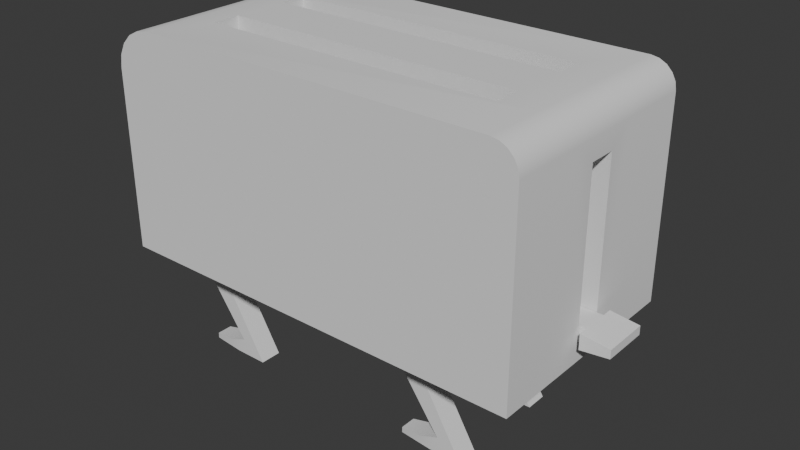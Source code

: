 # Source: toster_001.blend  (saved by Blender 4.0.36; exported with 4.5.12 LTS)
import bpy
from mathutils import Matrix  # noqa: F401  (used for matrix-valued properties, if any)

bpy.ops.wm.read_factory_settings(use_empty=True)
scene = bpy.context.scene
scene.name = 'Scene'

# ---- collections
col_collection = bpy.data.collections.new('Collection'); scene.collection.children.link(col_collection)

# ---- node groups
ng_auto_smooth = bpy.data.node_groups.new('Auto Smooth', 'GeometryNodeTree')
_s = ng_auto_smooth.interface.new_socket(name='Geometry', in_out='OUTPUT', socket_type='NodeSocketGeometry')
_s = ng_auto_smooth.interface.new_socket(name='Geometry', in_out='INPUT', socket_type='NodeSocketGeometry')
_s = ng_auto_smooth.interface.new_socket(name='Angle', in_out='INPUT', socket_type='NodeSocketFloat')
_s.subtype = 'ANGLE'
_s.min_value = 0.0
_s.max_value = 3.142
ng_auto_smooth.is_modifier = True
_N = ng_auto_smooth.nodes; _L = ng_auto_smooth.links
n0 = _N.new('NodeGroupOutput'); n0.name = 'Group Output'; n0.location = (480, -100)
n1 = _N.new('NodeGroupInput'); n1.name = 'Group Input'; n1.location = (-420, -300)
n2 = _N.new('NodeGroupInput'); n2.name = 'Group Input.001'; n2.location = (-60, -100)
n3 = _N.new('GeometryNodeSetShadeSmooth'); n3.name = 'Set Shade Smooth'; n3.location = (120, -100)
n3.domain = 'EDGE'
n4 = _N.new('GeometryNodeSetShadeSmooth'); n4.name = 'Set Shade Smooth.001'; n4.location = (300, -100)
n5 = _N.new('GeometryNodeInputMeshEdgeAngle'); n5.name = 'Edge Angle'; n5.location = (-420, -220)
n6 = _N.new('GeometryNodeInputEdgeSmooth'); n6.name = 'Is Edge Smooth'; n6.location = (-60, -160)
n7 = _N.new('GeometryNodeInputShadeSmooth'); n7.name = 'Is Face Smooth'; n7.location = (-240, -340)
n8 = _N.new('FunctionNodeBooleanMath'); n8.name = 'Boolean Math'; n8.location = (-60, -220)
n9 = _N.new('FunctionNodeCompare'); n9.name = 'Compare'; n9.location = (-240, -180)
n9.operation = 'LESS_EQUAL'
_L.new(n5.outputs[0], n9.inputs[0])
_L.new(n4.outputs[0], n0.inputs[0])
_L.new(n1.outputs[1], n9.inputs[1])
_L.new(n9.outputs[0], n8.inputs[0])
_L.new(n7.outputs[0], n8.inputs[1])
_L.new(n2.outputs[0], n3.inputs[0])
_L.new(n6.outputs[0], n3.inputs[1])
_L.new(n3.outputs[0], n4.inputs[0])
_L.new(n8.outputs[0], n3.inputs[2])
n0.is_active_output = True

# ---- world
world_world = bpy.data.worlds.new('World'); scene.world = world_world
world_world.use_nodes = True; world_world.node_tree.nodes.clear()
_N = world_world.node_tree.nodes; _L = world_world.node_tree.links
n0 = _N.new('ShaderNodeOutputWorld'); n0.name = 'World Output'; n0.location = (300, 300)
n1 = _N.new('ShaderNodeBackground'); n1.name = 'Background'; n1.location = (10, 300)
n1.inputs[0].default_value = (0.05088, 0.05088, 0.05088, 1.0)
_L.new(n1.outputs[0], n0.inputs[0])
n0.is_active_output = True
world_world.color = (0.05088, 0.05088, 0.05088)
world_world.use_sun_shadow = False
world_world.sun_shadow_jitter_overblur = 0.0

# ---- meshes
me_cube_003 = bpy.data.meshes.new('Cube.003')
me_cube_003.from_pydata([(2.076, 1.0, 1.008), (-1.773, 1.0, 1.008), (2.076, -1.0, 1.008), (-1.773, -1.0, 1.008), (1.546, 0.5, 3.008), (-1.186, 0.5, 3.008), (-1.186, 0.25, 3.008), (1.546, 0.25, 3.008), (1.546, 0.5, 1.273), (-1.186, 0.5, 1.273), (-1.186, 0.25, 1.273), (1.546, 0.25, 1.273), (2.076, 0.125, 1.177), (2.076, 0.125, 2.599), (1.8, 0.125, 2.599), (1.8, 0.125, 1.177), (1.546, -0.5, 3.008), (-1.186, -0.5, 3.008), (-1.186, -0.25, 3.008), (1.546, -0.25, 3.008), (1.546, -0.5, 1.273), (-1.186, -0.5, 1.273), (-1.186, -0.25, 1.273), (1.546, -0.25, 1.273), (2.076, -0.125, 1.177), (2.076, -0.125, 2.599), (1.8, -0.125, 2.599), (1.8, -0.125, 1.177), (2.391, 0.1249, 1.213), (2.391, 0.1249, 1.291), (2.391, -0.1251, 1.213), (2.391, -0.1251, 1.291), (1.675, 0.1188, 1.184), (1.675, 0.1188, 1.321), (1.675, -0.1191, 1.184), (1.675, -0.1191, 1.321), (2.136, -0.1191, 1.184), (2.136, -0.1191, 1.321), (2.136, 0.1188, 1.184), (2.136, 0.1188, 1.321), (2.391, 0.2063, 1.213), (2.391, 0.2063, 1.291), (2.391, -0.2065, 1.291), (2.391, -0.2065, 1.213), (2.136, -0.2065, 1.184), (2.136, 0.2063, 1.321), (2.136, -0.2065, 1.321), (2.136, 0.2063, 1.184), (-0.7234, -0.5805, 1.053), (-0.792, -0.5805, 9.686e-08), (-0.792, -0.3821, 3.725e-07), (-0.7234, -0.3821, 1.053), (-1.192, -0.5805, 0.6826), (-1.192, -0.3821, 0.6826), (-1.398, -0.5524, 2.98e-07), (-1.398, -0.4101, 2.98e-08), (-0.8595, -0.5805, 1.107), (-1.019, -0.5805, 0.1476), (-1.019, -0.3821, 0.1476), (-0.8595, -0.3821, 1.107), (-1.408, -0.5805, 0.6968), (-1.408, -0.3821, 0.6968), (-1.191, -0.3821, 0.08261), (-1.191, -0.5805, 0.08261), (-1.396, -0.5524, 0.04998), (-1.396, -0.4101, 0.04998), (-1.095, -0.3821, 3.278e-07), (-1.095, -0.5805, -4.47e-08), (-0.7234, 0.5805, 1.053), (-0.792, 0.5805, 3.278e-07), (-0.792, 0.3821, 3.576e-07), (-0.7234, 0.3821, 1.053), (-1.192, 0.5805, 0.6826), (-1.192, 0.3821, 0.6826), (-1.398, 0.5524, 2.98e-07), (-1.398, 0.4101, 2.384e-07), (-0.8595, 0.5805, 1.107), (-1.019, 0.5805, 0.1476), (-1.019, 0.3821, 0.1476), (-0.8595, 0.3821, 1.107), (-1.408, 0.5805, 0.6968), (-1.408, 0.3821, 0.6968), (-1.191, 0.3821, 0.08261), (-1.191, 0.5805, 0.08261), (-1.396, 0.5524, 0.04998), (-1.396, 0.4101, 0.04998), (-1.095, 0.3821, 2.682e-07), (-1.095, 0.5805, 1.788e-07), (1.467, -0.5805, 1.053), (1.398, -0.5805, 3.576e-07), (1.398, -0.3821, 5.364e-07), (1.467, -0.3821, 1.053), (0.998, -0.5805, 0.6826), (0.998, -0.3821, 0.6826), (0.792, -0.5524, 5.96e-07), (0.792, -0.4101, 2.384e-07), (1.33, -0.5805, 1.107), (1.171, -0.5805, 0.1476), (1.171, -0.3821, 0.1476), (1.33, -0.3821, 1.107), (0.7825, -0.5805, 0.6968), (0.7825, -0.3821, 0.6968), (0.9994, -0.3821, 0.08261), (0.9994, -0.5805, 0.08261), (0.7935, -0.5524, 0.04998), (0.7935, -0.4101, 0.04998), (1.095, -0.3821, 5.662e-07), (1.095, -0.5805, 2.384e-07), (1.467, 0.5805, 1.053), (1.398, 0.5805, 5.364e-07), (1.398, 0.3821, 6.258e-07), (1.467, 0.3821, 1.053), (0.998, 0.5805, 0.6826), (0.998, 0.3821, 0.6826), (0.792, 0.5524, 4.321e-07), (0.792, 0.4101, 5.215e-07), (1.33, 0.5805, 1.107), (1.171, 0.5805, 0.1476), (1.171, 0.3821, 0.1476), (1.33, 0.3821, 1.107), (0.7825, 0.5805, 0.6968), (0.7825, 0.3821, 0.6968), (0.9994, 0.3821, 0.08261), (0.9994, 0.5805, 0.08261), (0.7935, 0.5524, 0.04998), (0.7935, 0.4101, 0.04998), (1.095, 0.3821, 5.96e-07), (1.095, 0.5805, 5.364e-07), (1.847, 1.0, 3.008), (2.076, 1.0, 2.779), (1.918, 1.0, 2.996), (1.981, 1.0, 2.964), (2.032, 1.0, 2.913), (2.065, 1.0, 2.849), (1.847, 0.5, 3.008), (2.076, 0.5573, 2.779), (1.918, 0.5028, 2.996), (1.981, 0.5109, 2.964), (2.032, 0.5236, 2.913), (2.065, 0.5396, 2.849), (1.847, 0.25, 3.008), (2.076, 0.3359, 2.779), (1.918, 0.2542, 2.996), (1.981, 0.2664, 2.964), (2.032, 0.2854, 2.913), (2.065, 0.3094, 2.849), (2.076, -1.0, 2.779), (1.847, -1.0, 3.008), (2.065, -1.0, 2.849), (2.032, -1.0, 2.913), (1.981, -1.0, 2.964), (1.918, -1.0, 2.996), (2.076, -0.5573, 2.779), (1.847, -0.5, 3.008), (2.065, -0.5396, 2.849), (2.032, -0.5236, 2.913), (1.981, -0.5109, 2.964), (1.918, -0.5028, 2.996), (1.847, -0.25, 3.008), (2.076, -0.3359, 2.779), (1.918, -0.2542, 2.996), (1.981, -0.2664, 2.964), (2.032, -0.2854, 2.913), (2.065, -0.3094, 2.849), (-1.773, 1.0, 2.637), (-1.402, 1.0, 3.008), (-1.755, 1.0, 2.751), (-1.702, 1.0, 2.855), (-1.62, 1.0, 2.937), (-1.517, 1.0, 2.989), (-1.773, 0.5927, 2.637), (-1.402, 0.5, 3.008), (-1.755, 0.5641, 2.751), (-1.702, 0.5382, 2.855), (-1.62, 0.5177, 2.937), (-1.517, 0.5045, 2.989), (-1.773, 0.3891, 2.637), (-1.402, 0.25, 3.008), (-1.755, 0.3461, 2.751), (-1.702, 0.3073, 2.855), (-1.62, 0.2766, 2.937), (-1.517, 0.2568, 2.989), (-1.773, -0.3891, 2.637), (-1.402, -0.25, 3.008), (-1.755, -0.3461, 2.751), (-1.702, -0.3073, 2.855), (-1.62, -0.2766, 2.937), (-1.517, -0.2568, 2.989), (-1.402, -1.0, 3.008), (-1.773, -1.0, 2.637), (-1.517, -1.0, 2.989), (-1.62, -1.0, 2.937), (-1.702, -1.0, 2.855), (-1.755, -1.0, 2.751), (-1.402, -0.5, 3.008), (-1.773, -0.5927, 2.637), (-1.517, -0.5045, 2.989), (-1.62, -0.5177, 2.937), (-1.702, -0.5382, 2.855), (-1.755, -0.5641, 2.751)], [], [(25, 26, 14, 13), (7, 4, 8, 11), (4, 5, 9, 8), (5, 6, 10, 9), (146, 2, 152), (6, 7, 11, 10), (135, 141, 0), (15, 27, 24, 12), (3, 1, 0, 2), (14, 26, 27, 15), (12, 13, 14, 15), (18, 19, 7, 6), (13, 141, 159, 25), (182, 3, 195), (152, 2, 159), (19, 23, 20, 16), (16, 20, 21, 17), (17, 21, 22, 18), (18, 22, 23, 19), (24, 27, 26, 25), (28, 29, 31, 30), (36, 37, 35, 34), (37, 36, 44, 46), (36, 34, 32, 38), (37, 31, 29, 39), (35, 37, 39, 33), (30, 36, 38, 28), (32, 33, 39, 38), (29, 28, 40, 41), (47, 45, 41, 40), (43, 42, 46, 44), (36, 30, 43, 44), (31, 37, 46, 42), (39, 29, 41, 45), (38, 39, 45, 47), (28, 38, 47, 40), (30, 31, 42, 43), (52, 49, 50, 53), (48, 52, 53, 51), (66, 67, 54, 55), (60, 61, 58, 57), (56, 59, 61, 60), (62, 65, 64, 63), (49, 52, 60, 57), (51, 53, 61, 59), (52, 48, 56, 60), (53, 50, 58, 61), (50, 49, 67, 66), (55, 54, 64, 65), (58, 62, 63, 57), (54, 67, 63, 64), (50, 66, 62, 58), (67, 49, 57, 63), (66, 55, 65, 62), (72, 73, 70, 69), (68, 71, 73, 72), (86, 75, 74, 87), (80, 77, 78, 81), (76, 80, 81, 79), (82, 83, 84, 85), (69, 77, 80, 72), (71, 79, 81, 73), (72, 80, 76, 68), (73, 81, 78, 70), (70, 86, 87, 69), (75, 85, 84, 74), (78, 77, 83, 82), (74, 84, 83, 87), (70, 78, 82, 86), (87, 83, 77, 69), (86, 82, 85, 75), (92, 89, 90, 93), (88, 92, 93, 91), (106, 107, 94, 95), (100, 101, 98, 97), (96, 99, 101, 100), (102, 105, 104, 103), (89, 92, 100, 97), (91, 93, 101, 99), (92, 88, 96, 100), (93, 90, 98, 101), (90, 89, 107, 106), (95, 94, 104, 105), (98, 102, 103, 97), (94, 107, 103, 104), (90, 106, 102, 98), (107, 89, 97, 103), (106, 95, 105, 102), (112, 113, 110, 109), (108, 111, 113, 112), (126, 115, 114, 127), (120, 117, 118, 121), (116, 120, 121, 119), (122, 123, 124, 125), (109, 117, 120, 112), (111, 119, 121, 113), (112, 120, 116, 108), (113, 121, 118, 110), (110, 126, 127, 109), (115, 125, 124, 114), (118, 117, 123, 122), (114, 124, 123, 127), (110, 118, 122, 126), (127, 123, 117, 109), (126, 122, 125, 115), (176, 170, 1), (147, 153, 16, 17, 194, 188), (18, 6, 177, 183), (176, 1, 3, 182), (158, 140, 7, 19), (16, 153, 158, 19), (4, 7, 140, 134), (165, 171, 5, 4, 134, 128), (135, 129, 133, 139), (139, 133, 132, 138), (138, 132, 131, 137), (137, 131, 130, 136), (136, 130, 128, 134), (141, 135, 139, 145), (145, 139, 138, 144), (144, 138, 137, 143), (143, 137, 136, 142), (142, 136, 134, 140), (140, 158, 160, 142), (142, 160, 161, 143), (143, 161, 162, 144), (144, 162, 163, 145), (145, 163, 159, 141), (153, 147, 151, 157), (157, 151, 150, 156), (156, 150, 149, 155), (155, 149, 148, 154), (154, 148, 146, 152), (158, 153, 157, 160), (160, 157, 156, 161), (161, 156, 155, 162), (162, 155, 154, 163), (163, 154, 152, 159), (129, 135, 0), (18, 183, 194, 17), (190, 192, 189), (6, 5, 171, 177), (164, 167, 169), (195, 3, 189), (164, 170, 172, 166), (166, 172, 173, 167), (167, 173, 174, 168), (168, 174, 175, 169), (169, 175, 171, 165), (170, 176, 178, 172), (172, 178, 179, 173), (173, 179, 180, 174), (174, 180, 181, 175), (175, 181, 177, 171), (176, 182, 184, 178), (178, 184, 185, 179), (179, 185, 186, 180), (180, 186, 187, 181), (181, 187, 183, 177), (188, 194, 196, 190), (190, 196, 197, 191), (191, 197, 198, 192), (192, 198, 199, 193), (193, 199, 195, 189), (194, 183, 187, 196), (196, 187, 186, 197), (197, 186, 185, 198), (198, 185, 184, 199), (199, 184, 182, 195), (170, 164, 1), (2, 146, 147), (146, 148, 147), (148, 149, 150), (150, 151, 147), (147, 188, 2), (188, 190, 189), (2, 188, 3), (190, 191, 192), (192, 193, 189), (189, 3, 188), (148, 150, 147), (0, 1, 165), (1, 164, 165), (164, 166, 167), (167, 168, 169), (169, 165, 164), (165, 128, 0), (128, 130, 131), (131, 132, 128), (132, 133, 128), (133, 129, 128), (129, 0, 128), (9, 10, 11, 8), (21, 20, 23, 22), (0, 12, 24, 2), (12, 0, 141, 13), (24, 25, 159, 2)])
me_cube_003.polygons.foreach_set('use_smooth', [True] * 197)
_uv = me_cube_003.uv_layers.new(name='UVMap')
_uv.uv.foreach_set('vector', [0.1662, 0.9128, 0.1662, 0.9439, 0.138, 0.9439, 0.138, 0.9128, 0.6673, 0.9405, 0.6391, 0.9405, 0.6391, 0.7448, 0.6673, 0.7448, 0.876, 0.0005144, 0.876, 0.3087, 0.6803, 0.3087, 0.6803, 0.0005145, 0.952, 0.3929, 0.9238, 0.3929, 0.9238, 0.1972, 0.952, 0.1972, 0.8801, 0.8445, 0.6803, 0.8445, 0.8801, 0.7945, 0.4836, 0.7438, 0.4836, 0.4356, 0.6793, 0.4356, 0.6793, 0.7438, 0.8801, 0.6688, 0.8801, 0.6938, 0.6803, 0.6189, 0.1087, 0.9128, 0.1369, 0.9128, 0.1369, 0.9439, 0.1087, 0.9439, 0.4537, 0.0005144, 0.6793, 0.0005144, 0.6793, 0.4346, 0.4537, 0.4346, 0.06091, 0.9434, 0.03271, 0.9434, 0.03271, 0.783, 0.06091, 0.783, 0.03168, 0.783, 0.03168, 0.9434, 0.0005144, 0.9434, 0.0005144, 0.783, 0.1415, 0.09032, 0.1415, 0.3985, 0.0851, 0.3985, 0.0851, 0.09032, 0.8599, 0.7176, 0.8801, 0.6938, 0.8801, 0.7696, 0.8599, 0.7458, 0.4544, 0.9015, 0.6381, 0.9704, 0.4544, 0.9245, 0.8801, 0.7945, 0.6803, 0.8445, 0.8801, 0.7696, 0.9238, 0.5896, 0.9238, 0.394, 0.952, 0.394, 0.952, 0.5896, 0.876, 0.6179, 0.6803, 0.6179, 0.6803, 0.3097, 0.876, 0.3097, 0.9238, 0.1962, 0.9238, 0.0005144, 0.952, 0.0005144, 0.952, 0.1962, 0.1962, 0.782, 0.0005145, 0.782, 0.0005144, 0.4738, 0.1962, 0.4738, 0.877, 0.4524, 0.9082, 0.4524, 0.9082, 0.6128, 0.877, 0.6128, 0.6684, 0.754, 0.6772, 0.754, 0.6772, 0.7822, 0.6684, 0.7822, 0.2041, 0.8982, 0.2195, 0.8982, 0.2195, 0.9502, 0.2041, 0.9502, 0.2195, 0.8982, 0.2041, 0.8982, 0.2041, 0.8883, 0.2195, 0.8883, 0.4146, 0.8997, 0.4146, 0.9518, 0.3878, 0.9518, 0.3878, 0.8997, 0.9377, 0.6479, 0.9371, 0.6189, 0.9653, 0.6189, 0.9646, 0.6479, 0.9377, 0.6999, 0.9377, 0.6479, 0.9646, 0.6479, 0.9646, 0.6999, 0.4153, 0.8708, 0.4146, 0.8997, 0.3878, 0.8997, 0.3871, 0.8708, 0.1995, 0.9502, 0.1841, 0.9502, 0.1841, 0.8982, 0.1995, 0.8982, 0.6772, 0.754, 0.6684, 0.754, 0.6684, 0.7448, 0.6772, 0.7448, 0.1826, 0.9416, 0.1672, 0.9416, 0.1705, 0.9128, 0.1793, 0.9128, 0.9489, 0.7703, 0.9576, 0.7703, 0.9609, 0.7991, 0.9456, 0.7991, 0.4146, 0.8997, 0.4153, 0.8708, 0.4245, 0.8708, 0.4245, 0.8997, 0.9371, 0.6189, 0.9377, 0.6479, 0.9279, 0.6479, 0.9279, 0.6189, 0.9646, 0.6479, 0.9653, 0.6189, 0.9744, 0.6189, 0.9744, 0.6479, 0.1995, 0.8982, 0.1841, 0.8982, 0.1841, 0.8883, 0.1995, 0.8883, 0.3871, 0.8708, 0.3878, 0.8997, 0.3779, 0.8997, 0.3779, 0.8708, 0.6684, 0.7822, 0.6772, 0.7822, 0.6772, 0.7914, 0.6684, 0.7914, 0.877, 0.3841, 0.877, 0.2948, 0.8994, 0.2948, 0.8994, 0.3841, 0.877, 0.4514, 0.877, 0.3841, 0.8994, 0.3841, 0.8994, 0.4514, 0.8994, 0.2606, 0.877, 0.2606, 0.8802, 0.2265, 0.8962, 0.2265, 0.9228, 0.1207, 0.9004, 0.1207, 0.9004, 0.04477, 0.9228, 0.04477, 0.9228, 0.1979, 0.9004, 0.1979, 0.9004, 0.1207, 0.9228, 0.1207, 0.9004, 0.02402, 0.9036, 0.0005144, 0.9196, 0.0005144, 0.9228, 0.02402, 0.1954, 0.783, 0.2031, 0.8719, 0.1841, 0.8873, 0.1841, 0.8114, 0.1087, 0.9066, 0.1588, 0.8615, 0.1831, 0.8616, 0.1245, 0.9117, 0.8311, 0.9128, 0.8329, 0.8455, 0.847, 0.8541, 0.847, 0.9313, 0.1588, 0.8615, 0.1087, 0.7876, 0.1353, 0.8026, 0.1831, 0.8616, 0.8994, 0.2948, 0.877, 0.2948, 0.877, 0.2606, 0.8994, 0.2606, 0.8649, 0.8786, 0.8649, 0.8626, 0.8706, 0.8626, 0.8706, 0.8786, 0.9004, 0.04477, 0.9004, 0.02402, 0.9228, 0.02402, 0.9228, 0.04477, 0.6684, 0.8621, 0.6684, 0.8278, 0.6777, 0.8385, 0.674, 0.8619, 0.1087, 0.7876, 0.1428, 0.7854, 0.1542, 0.794, 0.1353, 0.8026, 0.9445, 0.7811, 0.9445, 0.8153, 0.9279, 0.7897, 0.9352, 0.7703, 0.1428, 0.7854, 0.1771, 0.783, 0.1773, 0.7887, 0.1542, 0.794, 0.8994, 0.1581, 0.877, 0.1581, 0.877, 0.06887, 0.8994, 0.06887, 0.8994, 0.2254, 0.877, 0.2254, 0.877, 0.1581, 0.8994, 0.1581, 0.877, 0.03469, 0.8802, 0.0005144, 0.8962, 0.0005145, 0.8994, 0.03469, 0.9004, 0.3742, 0.9004, 0.2983, 0.9228, 0.2983, 0.9228, 0.3742, 0.9004, 0.4514, 0.9004, 0.3742, 0.9228, 0.3742, 0.9228, 0.4514, 0.9228, 0.2775, 0.9004, 0.2775, 0.9036, 0.254, 0.9196, 0.254, 0.7557, 0.8501, 0.7823, 0.8651, 0.8301, 0.924, 0.8058, 0.924, 0.8621, 0.9313, 0.848, 0.9227, 0.848, 0.8455, 0.8639, 0.864, 0.8058, 0.924, 0.8301, 0.924, 0.7715, 0.9742, 0.7557, 0.9691, 0.223, 0.8719, 0.2041, 0.8873, 0.2041, 0.8114, 0.2153, 0.783, 0.877, 0.06887, 0.877, 0.03469, 0.8994, 0.03469, 0.8994, 0.06887, 0.8772, 0.8615, 0.8716, 0.8615, 0.8716, 0.8455, 0.8772, 0.8455, 0.9228, 0.2983, 0.9004, 0.2983, 0.9004, 0.2775, 0.9228, 0.2775, 0.8241, 0.8455, 0.8243, 0.8511, 0.8012, 0.8565, 0.7898, 0.8479, 0.9171, 0.253, 0.9004, 0.2274, 0.9078, 0.208, 0.9171, 0.2188, 0.7898, 0.8479, 0.8012, 0.8565, 0.7823, 0.8651, 0.7557, 0.8501, 0.6777, 0.8268, 0.6684, 0.816, 0.6721, 0.7926, 0.6777, 0.7924, 0.08533, 0.8723, 0.08533, 0.783, 0.1077, 0.783, 0.1077, 0.8723, 0.08533, 0.9396, 0.08533, 0.8723, 0.1077, 0.8723, 0.1077, 0.9396, 0.9279, 0.7351, 0.9502, 0.7351, 0.9471, 0.7693, 0.931, 0.7693, 0.9268, 0.7391, 0.9045, 0.7391, 0.9045, 0.6632, 0.9268, 0.6632, 0.9268, 0.8163, 0.9045, 0.8163, 0.9045, 0.7391, 0.9268, 0.7391, 0.9045, 0.6424, 0.9076, 0.6189, 0.9237, 0.6189, 0.9268, 0.6424, 0.3769, 0.8754, 0.3269, 0.9493, 0.3025, 0.9493, 0.3503, 0.8903, 0.8811, 0.9409, 0.9311, 0.8958, 0.9555, 0.8958, 0.8968, 0.946, 0.3269, 0.9493, 0.3769, 0.9944, 0.3612, 0.9995, 0.3025, 0.9493, 0.9311, 0.8958, 0.8811, 0.8219, 0.9077, 0.8369, 0.9555, 0.8958, 0.9279, 0.7009, 0.9502, 0.7009, 0.9502, 0.7351, 0.9279, 0.7351, 0.8649, 0.8615, 0.8649, 0.8455, 0.8706, 0.8455, 0.8706, 0.8615, 0.9045, 0.6632, 0.9045, 0.6424, 0.9268, 0.6424, 0.9268, 0.6632, 0.3086, 0.8708, 0.3428, 0.8732, 0.3314, 0.8818, 0.3083, 0.8764, 0.8811, 0.8219, 0.9152, 0.8197, 0.9266, 0.8283, 0.9077, 0.8369, 0.3428, 0.8732, 0.3769, 0.8754, 0.3503, 0.8903, 0.3314, 0.8818, 0.9152, 0.8197, 0.9494, 0.8173, 0.9497, 0.8229, 0.9266, 0.8283, 0.0843, 0.8723, 0.06193, 0.8723, 0.06193, 0.783, 0.0843, 0.783, 0.0843, 0.9396, 0.06193, 0.9396, 0.06193, 0.8723, 0.0843, 0.8723, 0.4255, 0.9049, 0.4287, 0.8708, 0.4447, 0.8708, 0.4479, 0.9049, 0.8811, 0.7391, 0.8811, 0.6632, 0.9035, 0.6632, 0.9035, 0.7391, 0.8811, 0.8163, 0.8811, 0.7391, 0.9035, 0.7391, 0.9035, 0.8163, 0.9035, 0.6424, 0.8811, 0.6424, 0.8842, 0.6189, 0.9003, 0.6189, 0.6803, 0.8501, 0.7069, 0.8651, 0.7547, 0.924, 0.7303, 0.924, 0.3015, 0.9944, 0.2858, 0.9995, 0.2271, 0.9493, 0.2515, 0.9493, 0.7303, 0.924, 0.7547, 0.924, 0.696, 0.9742, 0.6803, 0.9691, 0.2515, 0.9493, 0.2271, 0.9493, 0.2749, 0.8903, 0.3015, 0.8754, 0.4255, 0.9391, 0.4255, 0.9049, 0.4479, 0.9049, 0.4479, 0.9391, 0.8716, 0.8626, 0.8772, 0.8626, 0.8772, 0.8786, 0.8716, 0.8786, 0.9035, 0.6632, 0.8811, 0.6632, 0.8811, 0.6424, 0.9035, 0.6424, 0.7487, 0.8455, 0.7489, 0.8511, 0.7258, 0.8565, 0.7144, 0.8479, 0.3015, 0.8754, 0.2749, 0.8903, 0.256, 0.8818, 0.2674, 0.8732, 0.7144, 0.8479, 0.7258, 0.8565, 0.7069, 0.8651, 0.6803, 0.8501, 0.2674, 0.8732, 0.256, 0.8818, 0.2329, 0.8764, 0.2332, 0.8708, 0.4544, 0.8137, 0.4544, 0.7908, 0.6381, 0.7448, 0.2261, 0.4324, 0.1697, 0.4324, 0.1697, 0.3985, 0.1697, 0.09032, 0.1697, 0.06596, 0.2261, 0.06596, 0.1415, 0.09032, 0.0851, 0.09032, 0.0851, 0.06596, 0.1415, 0.06596, 0.4544, 0.8137, 0.6381, 0.7448, 0.6381, 0.9704, 0.4544, 0.9015, 0.1415, 0.4324, 0.0851, 0.4324, 0.0851, 0.3985, 0.1415, 0.3985, 0.1697, 0.3985, 0.1697, 0.4324, 0.1415, 0.4324, 0.1415, 0.3985, 0.05691, 0.3985, 0.0851, 0.3985, 0.0851, 0.4324, 0.05691, 0.4324, 0.0005147, 0.06596, 0.05691, 0.06596, 0.05691, 0.09032, 0.05691, 0.3985, 0.05691, 0.4324, 0.0005144, 0.4324, 0.05045, 0.4728, 0.0005144, 0.4728, 0.0005144, 0.4647, 0.05244, 0.4647, 0.05244, 0.4647, 0.0005144, 0.4647, 0.0005144, 0.4566, 0.05424, 0.4566, 0.05424, 0.4566, 0.0005144, 0.4566, 0.0005144, 0.4486, 0.05567, 0.4486, 0.05567, 0.4486, 0.0005144, 0.4486, 0.0005144, 0.4405, 0.05659, 0.4405, 0.05659, 0.4405, 0.0005144, 0.4405, 0.0005144, 0.4324, 0.05691, 0.4324, 0.07542, 0.4728, 0.05045, 0.4728, 0.05244, 0.4647, 0.07841, 0.4647, 0.07841, 0.4647, 0.05244, 0.4647, 0.05424, 0.4566, 0.08111, 0.4566, 0.08111, 0.4566, 0.05424, 0.4566, 0.05567, 0.4486, 0.08325, 0.4486, 0.08325, 0.4486, 0.05567, 0.4486, 0.05659, 0.4405, 0.08463, 0.4405, 0.08463, 0.4405, 0.05659, 0.4405, 0.05691, 0.4324, 0.0851, 0.4324, 0.0851, 0.4324, 0.1415, 0.4324, 0.142, 0.4405, 0.08463, 0.4405, 0.08463, 0.4405, 0.142, 0.4405, 0.1433, 0.4486, 0.08325, 0.4486, 0.08325, 0.4486, 0.1433, 0.4486, 0.1455, 0.4566, 0.08111, 0.4566, 0.08111, 0.4566, 0.1455, 0.4566, 0.1482, 0.4647, 0.07841, 0.4647, 0.07841, 0.4647, 0.1482, 0.4647, 0.1512, 0.4728, 0.07542, 0.4728, 0.1697, 0.4324, 0.2261, 0.4324, 0.2261, 0.4405, 0.17, 0.4405, 0.17, 0.4405, 0.2261, 0.4405, 0.2261, 0.4486, 0.1709, 0.4486, 0.1709, 0.4486, 0.2261, 0.4486, 0.2261, 0.4566, 0.1724, 0.4566, 0.1724, 0.4566, 0.2261, 0.4566, 0.2261, 0.4647, 0.1742, 0.4647, 0.1742, 0.4647, 0.2261, 0.4647, 0.2261, 0.4728, 0.1762, 0.4728, 0.1415, 0.4324, 0.1697, 0.4324, 0.17, 0.4405, 0.142, 0.4405, 0.142, 0.4405, 0.17, 0.4405, 0.1709, 0.4486, 0.1433, 0.4486, 0.1433, 0.4486, 0.1709, 0.4486, 0.1724, 0.4566, 0.1455, 0.4566, 0.1455, 0.4566, 0.1724, 0.4566, 0.1742, 0.4647, 0.1482, 0.4647, 0.1482, 0.4647, 0.1742, 0.4647, 0.1762, 0.4728, 0.1512, 0.4728, 0.8801, 0.6189, 0.8801, 0.6688, 0.6803, 0.6189, 0.1415, 0.09032, 0.1415, 0.06596, 0.1697, 0.06596, 0.1697, 0.09032, 0.4506, 0.8408, 0.4354, 0.8617, 0.4109, 0.8697, 0.0851, 0.09032, 0.05691, 0.09032, 0.05691, 0.06596, 0.0851, 0.06596, 0.269, 0.4346, 0.2444, 0.4266, 0.2292, 0.4057, 0.4544, 0.9245, 0.6381, 0.9704, 0.4544, 0.9704, 0.0005147, 0.0005144, 0.04645, 0.0005144, 0.04968, 0.0136, 0.0005147, 0.0136, 0.0005147, 0.0136, 0.04968, 0.0136, 0.0526, 0.02669, 0.0005147, 0.02669, 0.0005147, 0.02669, 0.0526, 0.02669, 0.05491, 0.03978, 0.0005147, 0.03978, 0.0005147, 0.03978, 0.05491, 0.03978, 0.0564, 0.05287, 0.0005147, 0.05287, 0.0005147, 0.05287, 0.0564, 0.05287, 0.05691, 0.06596, 0.0005147, 0.06596, 0.04645, 0.0005144, 0.06942, 0.0005145, 0.07426, 0.0136, 0.04968, 0.0136, 0.04968, 0.0136, 0.07426, 0.0136, 0.07864, 0.02669, 0.0526, 0.02669, 0.0526, 0.02669, 0.07864, 0.02669, 0.08211, 0.03978, 0.05491, 0.03978, 0.05491, 0.03978, 0.08211, 0.03978, 0.08434, 0.05287, 0.0564, 0.05287, 0.0564, 0.05287, 0.08434, 0.05287, 0.0851, 0.06596, 0.05691, 0.06596, 0.06942, 0.0005145, 0.1572, 0.0005145, 0.1523, 0.0136, 0.07426, 0.0136, 0.07426, 0.0136, 0.1523, 0.0136, 0.148, 0.02669, 0.07864, 0.02669, 0.07864, 0.02669, 0.148, 0.02669, 0.1445, 0.03978, 0.08211, 0.03978, 0.08211, 0.03978, 0.1445, 0.03978, 0.1423, 0.05287, 0.08434, 0.05287, 0.08434, 0.05287, 0.1423, 0.05287, 0.1415, 0.06596, 0.0851, 0.06596, 0.2261, 0.06596, 0.1697, 0.06596, 0.1702, 0.05287, 0.2261, 0.05287, 0.2261, 0.05287, 0.1702, 0.05287, 0.1717, 0.03978, 0.2261, 0.03978, 0.2261, 0.03978, 0.1717, 0.03978, 0.174, 0.02669, 0.2261, 0.02669, 0.2261, 0.02669, 0.174, 0.02669, 0.1769, 0.0136, 0.2261, 0.0136, 0.2261, 0.0136, 0.1769, 0.0136, 0.1802, 0.0005145, 0.2261, 0.0005145, 0.1697, 0.06596, 0.1415, 0.06596, 0.1423, 0.05287, 0.1702, 0.05287, 0.1702, 0.05287, 0.1423, 0.05287, 0.1445, 0.03978, 0.1717, 0.03978, 0.1717, 0.03978, 0.1445, 0.03978, 0.148, 0.02669, 0.174, 0.02669, 0.174, 0.02669, 0.148, 0.02669, 0.1523, 0.0136, 0.1769, 0.0136, 0.1769, 0.0136, 0.1523, 0.0136, 0.1572, 0.0005145, 0.1802, 0.0005145, 0.4544, 0.7908, 0.4544, 0.7448, 0.6381, 0.7448, 0.2271, 0.4356, 0.4269, 0.4356, 0.4527, 0.4615, 0.4269, 0.4356, 0.4348, 0.4369, 0.4527, 0.4615, 0.4348, 0.4369, 0.442, 0.4406, 0.4478, 0.4463, 0.4478, 0.4463, 0.4514, 0.4535, 0.4527, 0.4615, 0.4527, 0.4615, 0.4527, 0.8279, 0.2271, 0.4356, 0.4527, 0.8279, 0.4506, 0.8408, 0.4109, 0.8697, 0.2271, 0.4356, 0.4527, 0.8279, 0.2271, 0.8697, 0.4506, 0.8408, 0.4447, 0.8525, 0.4354, 0.8617, 0.4354, 0.8617, 0.4238, 0.8677, 0.4109, 0.8697, 0.4109, 0.8697, 0.2271, 0.8697, 0.4527, 0.8279, 0.4348, 0.4369, 0.4478, 0.4463, 0.4527, 0.4615, 0.4527, 0.0005145, 0.4527, 0.4346, 0.2271, 0.3928, 0.4527, 0.4346, 0.269, 0.4346, 0.2271, 0.3928, 0.269, 0.4346, 0.256, 0.4326, 0.2444, 0.4266, 0.2444, 0.4266, 0.2351, 0.4174, 0.2292, 0.4057, 0.2292, 0.4057, 0.2271, 0.3928, 0.269, 0.4346, 0.2271, 0.3928, 0.2271, 0.02635, 0.4527, 0.0005145, 0.2271, 0.02635, 0.2284, 0.01837, 0.232, 0.01116, 0.232, 0.01116, 0.2378, 0.005449, 0.2271, 0.02635, 0.2378, 0.005449, 0.245, 0.001779, 0.2271, 0.02635, 0.245, 0.001779, 0.253, 0.0005144, 0.2271, 0.02635, 0.253, 0.0005144, 0.4527, 0.0005145, 0.2271, 0.02635, 0.4826, 0.7438, 0.4544, 0.7438, 0.4544, 0.4356, 0.4826, 0.4356, 0.1972, 0.782, 0.1972, 0.4738, 0.2254, 0.4738, 0.2254, 0.782, 0.6803, 0.6189, 0.6994, 0.7176, 0.6994, 0.7458, 0.6803, 0.8445, 0.6994, 0.7176, 0.6803, 0.6189, 0.8801, 0.6938, 0.8599, 0.7176, 0.6994, 0.7458, 0.8599, 0.7458, 0.8801, 0.7696, 0.6803, 0.8445])
me_cube_003.update()

# ---- objects
ob_cube = bpy.data.objects.new('Cube', me_cube_003)

# ---- transforms, parenting, visibility, modifiers, constraints
ob_cube.location = (0.0, 0.0, 0.0)
_vg = ob_cube.vertex_groups.new(name='Bone')
_vg = ob_cube.vertex_groups.new(name='Bone.001')
_vg = ob_cube.vertex_groups.new(name='Bone.002')
_m = ob_cube.modifiers.new('Auto Smooth', 'NODES')
_m.node_group = ng_auto_smooth
_gi = [s.identifier for s in ng_auto_smooth.interface.items_tree if s.item_type == 'SOCKET' and s.in_out == 'INPUT']
_m[_gi[1]] = 0.5236  # Angle

# ---- collection membership
col_collection.objects.link(ob_cube)

# ---- scene / render settings (as saved in the file)
scene.frame_start = 1; scene.frame_end = 250; scene.frame_set(1)
scene.render.engine = 'BLENDER_EEVEE_NEXT'
scene.cycles.sampling_pattern = 'TABULATED_SOBOL'
bpy.context.view_layer.update()

# ---- added for rendering (the .blend has no active camera and no usable light): camera, sun
cam_auto = bpy.data.cameras.new('AutoCamera')
cam_auto.lens = 50.0
cam_auto.sensor_width = 36.0
cam_auto.clip_end = 1000.0
ob_auto_camera = bpy.data.objects.new('AutoCamera', cam_auto)
scene.collection.objects.link(ob_auto_camera)
ob_auto_camera.location = (5.40904, -6.12001, 5.58382)
ob_auto_camera.rotation_euler = (1.09748, -7.21219e-08, 0.694738)
scene.camera = ob_auto_camera
light_auto_sun = bpy.data.lights.new('AutoSun', 'SUN')
light_auto_sun.energy = 3.0
light_auto_sun.angle = 0.0523599
ob_auto_sun = bpy.data.objects.new('AutoSun', light_auto_sun)
scene.collection.objects.link(ob_auto_sun)
ob_auto_sun.rotation_euler = (0.872665, 0.174533, 0.523599)
bpy.context.view_layer.update()
